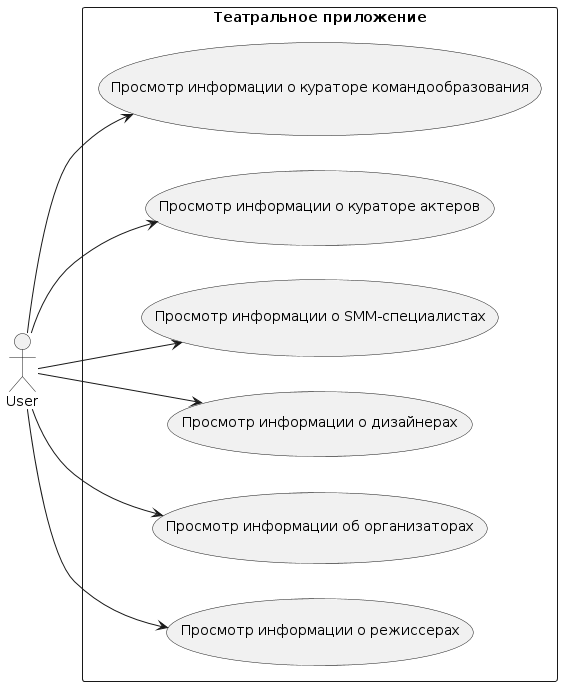

The diagram above was rendered by PlantUML. Its source (embedded in the PNG):
@startuml
left to right direction
actor User as U
rectangle "Театральное приложение" {
    usecase "Просмотр информации о режиссерах" as A
    usecase "Просмотр информации об организаторах" as B
    usecase "Просмотр информации о дизайнерах" as C
    usecase "Просмотр информации о SMM-специалистах" as D
    usecase "Просмотр информации о кураторе актеров" as E
    usecase "Просмотр информации о кураторе командообразования" as F
    U --> (A)
    U --> (B)
    U --> (C)
    U --> (D)
    U --> (E)
    U --> (F)
}
@enduml